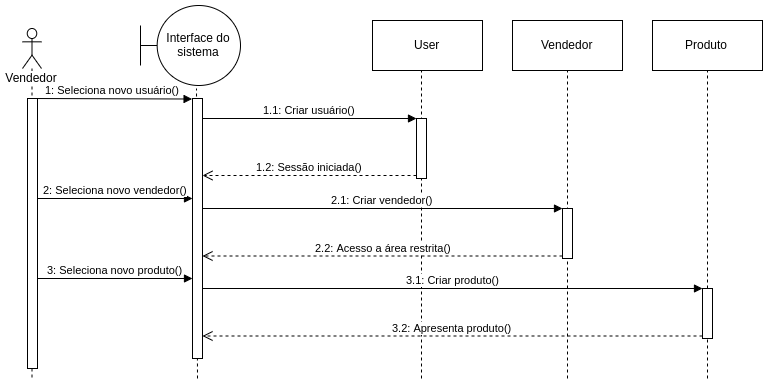

The diagram above was exported from draw.io. Its source (the exported page's mxGraphModel, read from the mxfile embedded in the PNG):
<mxGraphModel dx="1021" dy="581" grid="1" gridSize="10" guides="1" tooltips="1" connect="1" arrows="1" fold="1" page="1" pageScale="1" pageWidth="1100" pageHeight="850" background="#ffffff" math="0" shadow="0">
  <root>
    <mxCell id="0" />
    <mxCell id="1" parent="0" />
    <mxCell id="3ofklt_mJ7jc2mSYcR7D-36" value="" style="endArrow=none;dashed=1;html=1;" edge="1" parent="1">
      <mxGeometry width="50" height="50" relative="1" as="geometry">
        <mxPoint x="235" y="400" as="sourcePoint" />
        <mxPoint x="234" y="110" as="targetPoint" />
      </mxGeometry>
    </mxCell>
    <mxCell id="3ofklt_mJ7jc2mSYcR7D-31" value="" style="endArrow=none;dashed=1;html=1;" edge="1" parent="1">
      <mxGeometry width="50" height="50" relative="1" as="geometry">
        <mxPoint x="745" y="400" as="sourcePoint" />
        <mxPoint x="745" y="90" as="targetPoint" />
      </mxGeometry>
    </mxCell>
    <mxCell id="3ofklt_mJ7jc2mSYcR7D-30" value="" style="endArrow=none;dashed=1;html=1;" edge="1" parent="1">
      <mxGeometry width="50" height="50" relative="1" as="geometry">
        <mxPoint x="605" y="400" as="sourcePoint" />
        <mxPoint x="605" y="90" as="targetPoint" />
      </mxGeometry>
    </mxCell>
    <mxCell id="3ofklt_mJ7jc2mSYcR7D-29" value="" style="endArrow=none;dashed=1;html=1;" edge="1" parent="1">
      <mxGeometry width="50" height="50" relative="1" as="geometry">
        <mxPoint x="459" y="400" as="sourcePoint" />
        <mxPoint x="459" y="90" as="targetPoint" />
      </mxGeometry>
    </mxCell>
    <mxCell id="3ofklt_mJ7jc2mSYcR7D-4" value="User" style="html=1;" vertex="1" parent="1">
      <mxGeometry x="410" y="42" width="110" height="50" as="geometry" />
    </mxCell>
    <mxCell id="3ofklt_mJ7jc2mSYcR7D-11" value="Vendedor" style="shape=umlLifeline;participant=umlActor;perimeter=lifelinePerimeter;whiteSpace=wrap;html=1;container=1;collapsible=0;recursiveResize=0;verticalAlign=top;spacingTop=36;labelBackgroundColor=#ffffff;outlineConnect=0;" vertex="1" parent="1">
      <mxGeometry x="60" y="50" width="19" height="350" as="geometry" />
    </mxCell>
    <mxCell id="3ofklt_mJ7jc2mSYcR7D-16" value="1: Seleciona novo usuário()" style="html=1;verticalAlign=bottom;endArrow=block;entryX=-0.041;entryY=0.002;entryDx=0;entryDy=0;entryPerimeter=0;" edge="1" parent="3ofklt_mJ7jc2mSYcR7D-11" target="3ofklt_mJ7jc2mSYcR7D-15">
      <mxGeometry width="80" relative="1" as="geometry">
        <mxPoint x="10" y="70" as="sourcePoint" />
        <mxPoint x="90" y="70" as="targetPoint" />
      </mxGeometry>
    </mxCell>
    <mxCell id="3ofklt_mJ7jc2mSYcR7D-12" value="Interface do sistema" style="shape=umlBoundary;whiteSpace=wrap;html=1;" vertex="1" parent="1">
      <mxGeometry x="177.99999999999986" y="27" width="100" height="80" as="geometry" />
    </mxCell>
    <mxCell id="3ofklt_mJ7jc2mSYcR7D-15" value="" style="html=1;points=[];perimeter=orthogonalPerimeter;" vertex="1" parent="1">
      <mxGeometry x="230" y="120" width="10" height="260" as="geometry" />
    </mxCell>
    <mxCell id="3ofklt_mJ7jc2mSYcR7D-17" value="" style="html=1;points=[];perimeter=orthogonalPerimeter;" vertex="1" parent="1">
      <mxGeometry x="454" y="140" width="10" height="60" as="geometry" />
    </mxCell>
    <mxCell id="3ofklt_mJ7jc2mSYcR7D-18" value="1.1: Criar usuário()" style="html=1;verticalAlign=bottom;endArrow=block;entryX=0;entryY=0;" edge="1" parent="1" source="3ofklt_mJ7jc2mSYcR7D-15">
      <mxGeometry relative="1" as="geometry">
        <mxPoint x="260" y="140" as="sourcePoint" />
        <mxPoint x="454" y="140" as="targetPoint" />
      </mxGeometry>
    </mxCell>
    <mxCell id="3ofklt_mJ7jc2mSYcR7D-19" value="1.2: Sessão iniciada()" style="html=1;verticalAlign=bottom;endArrow=open;dashed=1;endSize=8;exitX=0;exitY=0.95;" edge="1" source="3ofklt_mJ7jc2mSYcR7D-17" parent="1" target="3ofklt_mJ7jc2mSYcR7D-15">
      <mxGeometry relative="1" as="geometry">
        <mxPoint x="384" y="216" as="targetPoint" />
      </mxGeometry>
    </mxCell>
    <mxCell id="3ofklt_mJ7jc2mSYcR7D-20" value="Vendedor" style="html=1;" vertex="1" parent="1">
      <mxGeometry x="550" y="42" width="110" height="50" as="geometry" />
    </mxCell>
    <mxCell id="3ofklt_mJ7jc2mSYcR7D-22" value="" style="html=1;points=[];perimeter=orthogonalPerimeter;" vertex="1" parent="1">
      <mxGeometry x="600" y="230" width="10" height="50" as="geometry" />
    </mxCell>
    <mxCell id="3ofklt_mJ7jc2mSYcR7D-23" value="2.1: Criar vendedor()" style="html=1;verticalAlign=bottom;endArrow=block;entryX=0;entryY=0;" edge="1" target="3ofklt_mJ7jc2mSYcR7D-22" parent="1" source="3ofklt_mJ7jc2mSYcR7D-15">
      <mxGeometry relative="1" as="geometry">
        <mxPoint x="590" y="260" as="sourcePoint" />
      </mxGeometry>
    </mxCell>
    <mxCell id="3ofklt_mJ7jc2mSYcR7D-24" value="2.2: Acesso a área restrita()" style="html=1;verticalAlign=bottom;endArrow=open;dashed=1;endSize=8;exitX=0;exitY=0.95;" edge="1" source="3ofklt_mJ7jc2mSYcR7D-22" parent="1" target="3ofklt_mJ7jc2mSYcR7D-15">
      <mxGeometry relative="1" as="geometry">
        <mxPoint x="590" y="336" as="targetPoint" />
      </mxGeometry>
    </mxCell>
    <mxCell id="3ofklt_mJ7jc2mSYcR7D-25" value="Produto" style="html=1;" vertex="1" parent="1">
      <mxGeometry x="690" y="42" width="110" height="50" as="geometry" />
    </mxCell>
    <mxCell id="3ofklt_mJ7jc2mSYcR7D-26" value="" style="html=1;points=[];perimeter=orthogonalPerimeter;" vertex="1" parent="1">
      <mxGeometry x="740" y="310" width="10" height="50" as="geometry" />
    </mxCell>
    <mxCell id="3ofklt_mJ7jc2mSYcR7D-27" value="3.1: Criar produto()" style="html=1;verticalAlign=bottom;endArrow=block;entryX=0;entryY=0;" edge="1" target="3ofklt_mJ7jc2mSYcR7D-26" parent="1" source="3ofklt_mJ7jc2mSYcR7D-15">
      <mxGeometry relative="1" as="geometry">
        <mxPoint x="790" y="370" as="sourcePoint" />
      </mxGeometry>
    </mxCell>
    <mxCell id="3ofklt_mJ7jc2mSYcR7D-28" value="3.2: Apresenta produto()" style="html=1;verticalAlign=bottom;endArrow=open;dashed=1;endSize=8;exitX=0;exitY=0.95;" edge="1" source="3ofklt_mJ7jc2mSYcR7D-26" parent="1" target="3ofklt_mJ7jc2mSYcR7D-15">
      <mxGeometry relative="1" as="geometry">
        <mxPoint x="790" y="446" as="targetPoint" />
      </mxGeometry>
    </mxCell>
    <mxCell id="3ofklt_mJ7jc2mSYcR7D-32" value="" style="html=1;points=[];perimeter=orthogonalPerimeter;" vertex="1" parent="1">
      <mxGeometry x="65" y="120" width="10" height="270" as="geometry" />
    </mxCell>
    <mxCell id="3ofklt_mJ7jc2mSYcR7D-34" value="2: Seleciona novo vendedor()" style="html=1;verticalAlign=bottom;endArrow=block;" edge="1" parent="1" source="3ofklt_mJ7jc2mSYcR7D-32">
      <mxGeometry width="80" relative="1" as="geometry">
        <mxPoint x="90" y="220" as="sourcePoint" />
        <mxPoint x="230" y="220" as="targetPoint" />
      </mxGeometry>
    </mxCell>
    <mxCell id="3ofklt_mJ7jc2mSYcR7D-35" value="3: Seleciona novo produto()" style="html=1;verticalAlign=bottom;endArrow=block;" edge="1" parent="1" source="3ofklt_mJ7jc2mSYcR7D-32">
      <mxGeometry width="80" relative="1" as="geometry">
        <mxPoint x="80" y="300" as="sourcePoint" />
        <mxPoint x="230" y="300" as="targetPoint" />
      </mxGeometry>
    </mxCell>
  </root>
</mxGraphModel>